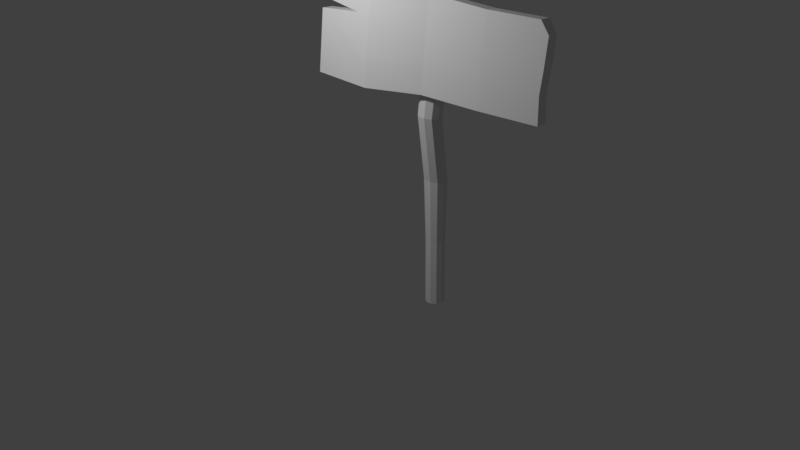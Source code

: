 # Source: Sign_V2.blend  (saved by Blender 2.79.0; exported with 4.5.12 LTS)
import bpy
from mathutils import Matrix  # noqa: F401  (used for matrix-valued properties, if any)

bpy.ops.wm.read_factory_settings(use_empty=True)
scene = bpy.context.scene
scene.name = 'Scene'

# ---- collections
col_collection_1 = bpy.data.collections.new('Collection 1'); scene.collection.children.link(col_collection_1)
col_collection_14 = bpy.data.collections.new('Collection 14'); scene.collection.children.link(col_collection_14)
col_collection_14.hide_render = True
col_collection_14.hide_viewport = True
col_collection_15 = bpy.data.collections.new('Collection 15'); scene.collection.children.link(col_collection_15)
col_collection_15.hide_render = True
col_collection_15.hide_viewport = True
col_collection_20 = bpy.data.collections.new('Collection 20'); scene.collection.children.link(col_collection_20)
col_collection_20.hide_render = True
col_collection_20.hide_viewport = True

# ---- materials (node trees are filled in below, after node groups)
mat_material_003 = bpy.data.materials.new('Material.003')
mat_material_003.alpha_threshold = 0.0
mat_material_003.use_transparent_shadow = False
mat_material_003.roughness = 0.5
mat_material_003.specular_intensity = 0.0

# ---- material node trees

# ---- world
world_world = bpy.data.worlds.new('World'); scene.world = world_world
world_world.color = (0.05088, 0.05088, 0.05088)
world_world.use_sun_shadow = False
world_world.sun_shadow_jitter_overblur = 0.0
world_world.cycles.sampling_method = 'MANUAL'

# ---- lights
light_point = bpy.data.lights.new('Point', 'POINT')
light_point.transmission_factor = 0.0
light_point.energy = 100.0
light_point.shadow_buffer_clip_start = 0.5
light_point.shadow_soft_size = 0.1
light_point.shadow_maximum_resolution = 0.006
light_point.use_absolute_resolution = True

# ---- meshes
me_cube_009 = bpy.data.meshes.new('Cube.009')
me_cube_009.from_pydata([(-1.005, -0.09673, 1.765), (-0.9979, -0.01995, 2.506), (-1.007, 0.008589, 1.752), (-0.9994, 0.08538, 2.493), (0.9944, -0.04911, 1.804), (0.9278, 0.02243, 2.528), (0.9929, 0.0534, 1.792), (0.9264, 0.1254, 2.516), (0.4931, 0.03436, 1.788), (-0.006862, 0.02764, 1.791), (-0.5064, -0.03077, 1.746), (-0.4989, 0.04602, 2.487), (0.0006478, 0.1044, 2.532), (0.5005, 0.1085, 2.508), (-0.5049, -0.1361, 1.759), (-0.005369, -0.07768, 1.804), (0.4946, -0.07096, 1.801), (0.502, 0.003186, 2.521), (0.002142, -0.0008957, 2.545), (-0.4974, -0.05931, 2.5), (-0.9989, -0.0492, 2.271), (-0.6204, -0.07317, 2.313), (-0.9986, -0.03814, 2.36), (-1.0, 0.06718, 2.347), (-0.6482, 0.03422, 2.3), (-1.0, 0.05612, 2.258), (0.9999, 0.1162, 2.42), (0.9914, 0.0885, 2.181), (0.9776, 0.06999, 2.005), (1.001, 0.01368, 2.433), (0.9938, -0.014, 2.194), (0.9816, -0.03251, 2.018), (0.5016, -0.008785, 2.425), (0.5, -0.03592, 2.189), (0.4981, -0.05379, 2.014), (0.001719, -0.01333, 2.445), (4.377e-05, -0.04147, 2.201), (-0.001831, -0.05998, 2.021), (-0.4978, -0.07174, 2.4), (-0.4982, -0.08192, 2.318), (-0.5014, -0.1184, 1.976), (-0.4993, 0.03359, 2.387), (-0.4997, 0.0234, 2.305), (-0.5029, -0.01307, 1.963), (0.0002248, 0.092, 2.432), (-0.00145, 0.06385, 2.188), (-0.003325, 0.04534, 2.008), (0.5001, 0.09654, 2.412), (0.4985, 0.06941, 2.176), (0.4966, 0.05154, 2.0), (-0.04287, 0.1591, -0.02176), (-0.1205, 0.3181, 2.626), (-0.0002987, 0.1822, -0.02097), (-0.05134, 0.3546, 2.62), (0.04771, 0.1759, -0.0189), (0.02633, 0.344, 2.623), (0.08281, 0.1426, -0.01635), (0.08281, 0.2904, 2.632), (0.0916, 0.095, -0.01428), (0.09652, 0.2142, 2.645), (0.07072, 0.05127, -0.01349), (0.06223, 0.1446, 2.656), (0.02815, 0.02814, -0.01428), (-0.006964, 0.1082, 2.662), (-0.01986, 0.03443, -0.01635), (-0.08464, 0.1188, 2.66), (-0.05496, 0.06774, -0.0189), (-0.1411, 0.1724, 2.65), (-0.06375, 0.1154, -0.02097), (-0.1548, 0.2485, 2.638), (-0.06328, 0.1784, 0.5108), (-0.09363, 0.2072, 1.049), (-0.09003, 0.1185, 1.578), (-0.1027, 0.2159, 2.103), (-0.04465, 0.2464, 2.098), (-0.03921, 0.1453, 1.574), (-0.04301, 0.2347, 1.049), (-0.02071, 0.2016, 0.5116), (0.02052, 0.2376, 2.1), (0.01784, 0.1375, 1.576), (0.0141, 0.2272, 1.049), (0.0273, 0.1953, 0.5137), (0.0679, 0.1926, 2.107), (0.05933, 0.09814, 1.582), (0.05588, 0.1876, 1.049), (0.0624, 0.162, 0.5162), (0.07941, 0.1287, 2.118), (0.0694, 0.04222, 1.592), (0.06637, 0.1309, 1.049), (0.07119, 0.1144, 0.5183), (0.05064, 0.07033, 2.128), (0.04421, -0.00889, 1.6), (0.04157, 0.07893, 1.049), (0.05031, 0.07064, 0.5191), (-0.007414, 0.03974, 2.133), (-0.006609, -0.03567, 1.605), (-0.00905, 0.05145, 1.049), (0.007736, 0.04751, 0.5183), (-0.07258, 0.04863, 2.131), (-0.06366, -0.02789, 1.603), (-0.06616, 0.05897, 1.049), (-0.04027, 0.0538, 0.5162), (-0.12, 0.0936, 2.123), (-0.1051, 0.01148, 1.596), (-0.1079, 0.09862, 1.049), (-0.07537, 0.08711, 0.5137), (-0.1315, 0.1575, 2.112), (-0.1152, 0.0674, 1.587), (-0.1184, 0.1553, 1.049), (-0.08416, 0.1347, 0.5116)], [], [(22, 1, 3, 23), (47, 13, 7, 26), (26, 7, 5, 29), (38, 19, 1, 22), (8, 6, 4, 16), (11, 3, 1, 19), (7, 13, 17, 5), (13, 12, 18, 17), (12, 11, 19, 18), (2, 10, 14, 0), (10, 9, 15, 14), (9, 8, 16, 15), (29, 5, 17, 32), (32, 17, 18, 35), (35, 18, 19, 38), (23, 3, 11, 41), (41, 11, 12, 44), (44, 12, 13, 47), (9, 46, 49, 8), (46, 45, 48, 49), (45, 44, 47, 48), (10, 43, 46, 9), (43, 42, 45, 46), (42, 41, 44, 45), (2, 25, 43, 10), (25, 24, 42, 43), (24, 23, 41, 42), (15, 37, 40, 14), (37, 36, 39, 40), (36, 35, 38, 39), (16, 34, 37, 15), (34, 33, 36, 37), (33, 32, 35, 36), (4, 31, 34, 16), (31, 30, 33, 34), (30, 29, 32, 33), (14, 40, 20, 0), (40, 39, 21, 20), (39, 38, 22, 21), (6, 28, 31, 4), (28, 27, 30, 31), (27, 26, 29, 30), (8, 49, 28, 6), (49, 48, 27, 28), (48, 47, 26, 27), (0, 20, 25, 2), (20, 21, 24, 25), (21, 22, 23, 24), (73, 51, 53, 74), (74, 53, 55, 78), (78, 55, 57, 82), (82, 57, 59, 86), (86, 59, 61, 90), (90, 61, 63, 94), (94, 63, 65, 98), (98, 65, 67, 102), (53, 51, 69, 67, 65, 63, 61, 59, 57, 55), (102, 67, 69, 106), (106, 69, 51, 73), (50, 52, 54, 56, 58, 60, 62, 64, 66, 68), (68, 109, 70, 50), (109, 108, 71, 70), (108, 107, 72, 71), (107, 106, 73, 72), (66, 105, 109, 68), (105, 104, 108, 109), (104, 103, 107, 108), (103, 102, 106, 107), (64, 101, 105, 66), (101, 100, 104, 105), (100, 99, 103, 104), (99, 98, 102, 103), (62, 97, 101, 64), (97, 96, 100, 101), (96, 95, 99, 100), (95, 94, 98, 99), (60, 93, 97, 62), (93, 92, 96, 97), (92, 91, 95, 96), (91, 90, 94, 95), (58, 89, 93, 60), (89, 88, 92, 93), (88, 87, 91, 92), (87, 86, 90, 91), (56, 85, 89, 58), (85, 84, 88, 89), (84, 83, 87, 88), (83, 82, 86, 87), (54, 81, 85, 56), (81, 80, 84, 85), (80, 79, 83, 84), (79, 78, 82, 83), (52, 77, 81, 54), (77, 76, 80, 81), (76, 75, 79, 80), (75, 74, 78, 79), (50, 70, 77, 52), (70, 71, 76, 77), (71, 72, 75, 76), (72, 73, 74, 75)])
_uv = me_cube_009.uv_layers.new(name='UVMap')
_uv.uv.foreach_set('vector', [0.9375, 0.4626, 0.9133, 0.4626, 0.9133, 0.4452, 0.9375, 0.4452, 0.3745, 0.1504, 0.3744, 0.1346, 0.4442, 0.1323, 0.4564, 0.1479, 0.5773, 0.4434, 0.5972, 0.4437, 0.5972, 0.4607, 0.5773, 0.4604, 0.2103, 0.1055, 0.2102, 0.122, 0.128, 0.1229, 0.1281, 0.09877, 0.3917, 0.4432, 0.4737, 0.441, 0.4737, 0.458, 0.3918, 0.4606, 0.8314, 0.4527, 0.9133, 0.4452, 0.9133, 0.4626, 0.8314, 0.4701, 0.5972, 0.4437, 0.667, 0.4453, 0.667, 0.4627, 0.5972, 0.4607, 0.667, 0.4453, 0.749, 0.4453, 0.749, 0.4627, 0.667, 0.4627, 0.749, 0.4453, 0.8314, 0.4527, 0.8314, 0.4701, 0.749, 0.4627, 0.1455, 0.444, 0.2274, 0.4512, 0.2275, 0.4686, 0.1455, 0.4614, 0.2274, 0.4512, 0.3098, 0.4435, 0.3099, 0.4609, 0.2275, 0.4686, 0.3098, 0.4435, 0.3917, 0.4432, 0.3918, 0.4606, 0.3099, 0.4609, 0.4565, 0.115, 0.4442, 0.1306, 0.3744, 0.1283, 0.3745, 0.1124, 0.3745, 0.1124, 0.3744, 0.1283, 0.2924, 0.1313, 0.2925, 0.1148, 0.2925, 0.1148, 0.2924, 0.1313, 0.2102, 0.122, 0.2103, 0.1055, 0.1281, 0.1639, 0.128, 0.1398, 0.2102, 0.1407, 0.2103, 0.1572, 0.2103, 0.1572, 0.2102, 0.1407, 0.2924, 0.1315, 0.2925, 0.148, 0.2925, 0.148, 0.2924, 0.1315, 0.3744, 0.1346, 0.3745, 0.1504, 0.2925, 0.2536, 0.2926, 0.218, 0.3746, 0.2182, 0.3744, 0.2531, 0.2926, 0.218, 0.2926, 0.1883, 0.3746, 0.1894, 0.3746, 0.2182, 0.2926, 0.1883, 0.2925, 0.148, 0.3745, 0.1504, 0.3746, 0.1894, 0.2102, 0.2627, 0.2104, 0.2271, 0.2926, 0.218, 0.2925, 0.2536, 0.2104, 0.2271, 0.2104, 0.1707, 0.2926, 0.1883, 0.2926, 0.218, 0.2104, 0.1707, 0.2103, 0.1572, 0.2925, 0.148, 0.2926, 0.1883, 0.128, 0.262, 0.1282, 0.1787, 0.2104, 0.2271, 0.2102, 0.2627, 0.1282, 0.1787, 0.186, 0.1716, 0.2104, 0.1707, 0.2104, 0.2271, 0.186, 0.1716, 0.1281, 0.1639, 0.2103, 0.1572, 0.2104, 0.1707, 0.2925, 0.009212, 0.2927, 0.04483, 0.2105, 0.03566, 0.2103, 8.884e-05, 0.2927, 0.04483, 0.2927, 0.07452, 0.2104, 0.09205, 0.2105, 0.03566, 0.2927, 0.07452, 0.2925, 0.1148, 0.2103, 0.1055, 0.2104, 0.09205, 0.3745, 0.009774, 0.3747, 0.04467, 0.2927, 0.04483, 0.2925, 0.009212, 0.3747, 0.04467, 0.3747, 0.0735, 0.2927, 0.07452, 0.2927, 0.04483, 0.3747, 0.0735, 0.3745, 0.1124, 0.2925, 0.1148, 0.2927, 0.07452, 0.4565, 0.01151, 0.4539, 0.04654, 0.3747, 0.04467, 0.3745, 0.009774, 0.4539, 0.04654, 0.4556, 0.07566, 0.3747, 0.0735, 0.3747, 0.04467, 0.4556, 0.07566, 0.4565, 0.115, 0.3745, 0.1124, 0.3747, 0.0735, 0.2103, 8.884e-05, 0.2105, 0.03566, 0.1282, 0.08397, 0.1281, 0.0007091, 0.2105, 0.03566, 0.2104, 0.09205, 0.1903, 0.0911, 0.1282, 0.08397, 0.2104, 0.09205, 0.2103, 0.1055, 0.1281, 0.09877, 0.1903, 0.0911, 0.4737, 0.441, 0.5088, 0.4425, 0.5088, 0.4594, 0.4737, 0.458, 0.5088, 0.4425, 0.538, 0.4431, 0.538, 0.46, 0.5088, 0.4594, 0.538, 0.4431, 0.5773, 0.4434, 0.5773, 0.4604, 0.538, 0.46, 0.3744, 0.2531, 0.3746, 0.2182, 0.4535, 0.2164, 0.4564, 0.2514, 0.3746, 0.2182, 0.3746, 0.1894, 0.4554, 0.1873, 0.4535, 0.2164, 0.3746, 0.1894, 0.3745, 0.1504, 0.4564, 0.1479, 0.4554, 0.1873, 0.1455, 0.4614, 0.06234, 0.4642, 0.06228, 0.4468, 0.1455, 0.444, 0.06234, 0.4642, 8.884e-05, 0.4701, 0.004296, 0.4523, 0.06228, 0.4468, 0.9999, 0.4682, 0.9375, 0.4626, 0.9375, 0.4452, 0.9956, 0.4504, 0.02117, 0.3515, 0.01282, 0.4383, 8.884e-05, 0.4369, 0.01047, 0.3504, 0.1179, 0.3508, 0.1278, 0.4373, 0.1151, 0.4386, 0.1074, 0.3518, 0.1074, 0.3518, 0.1151, 0.4386, 0.1023, 0.4396, 0.09671, 0.3526, 0.09671, 0.3526, 0.1023, 0.4396, 0.08955, 0.4403, 0.08593, 0.3531, 0.08593, 0.3531, 0.08955, 0.4403, 0.07675, 0.4408, 0.07506, 0.3534, 0.07506, 0.3534, 0.07675, 0.4408, 0.06394, 0.4409, 0.06416, 0.3535, 0.06416, 0.3535, 0.06394, 0.4409, 0.05113, 0.4407, 0.05327, 0.3534, 0.05327, 0.3534, 0.05113, 0.4407, 0.03833, 0.4402, 0.04246, 0.353, 0.1355, 0.3005, 0.128, 0.2901, 0.128, 0.2772, 0.1355, 0.2668, 0.1477, 0.2628, 0.1599, 0.2668, 0.1675, 0.2772, 0.1675, 0.2901, 0.1599, 0.3005, 0.1477, 0.3044, 0.04246, 0.353, 0.03833, 0.4402, 0.02556, 0.4394, 0.03176, 0.3523, 0.03176, 0.3523, 0.02556, 0.4394, 0.01282, 0.4383, 0.02117, 0.3515, 0.1723, 0.2653, 0.1799, 0.2628, 0.1875, 0.2653, 0.1921, 0.2717, 0.1921, 0.2797, 0.1875, 0.2861, 0.1799, 0.2885, 0.1723, 0.2861, 0.1677, 0.2797, 0.1677, 0.2717, 0.0408, 0.0001794, 0.04041, 0.08829, 0.03234, 0.08801, 0.03285, 0.0001374, 0.04041, 0.08829, 0.03549, 0.1773, 0.02617, 0.1766, 0.03234, 0.08801, 0.03549, 0.1773, 0.0378, 0.2665, 0.02859, 0.2648, 0.02617, 0.1766, 0.0378, 0.2665, 0.03176, 0.3523, 0.02117, 0.3515, 0.02859, 0.2648, 0.04875, 0.0002112, 0.04847, 0.0885, 0.04041, 0.08829, 0.0408, 0.0001794, 0.04847, 0.0885, 0.04498, 0.178, 0.03549, 0.1773, 0.04041, 0.08829, 0.04498, 0.178, 0.04674, 0.2682, 0.0378, 0.2665, 0.03549, 0.1773, 0.04674, 0.2682, 0.04246, 0.353, 0.03176, 0.3523, 0.0378, 0.2665, 0.0567, 0.0002304, 0.05653, 0.08864, 0.04847, 0.0885, 0.04875, 0.0002112, 0.05653, 0.08864, 0.05469, 0.1784, 0.04498, 0.178, 0.04847, 0.0885, 0.05469, 0.1784, 0.05556, 0.2693, 0.04674, 0.2682, 0.04498, 0.178, 0.05556, 0.2693, 0.05327, 0.3534, 0.04246, 0.353, 0.04674, 0.2682, 0.06465, 0.0002356, 0.0646, 0.08869, 0.05653, 0.08864, 0.0567, 0.0002304, 0.0646, 0.08869, 0.06455, 0.1784, 0.05469, 0.1784, 0.05653, 0.08864, 0.06455, 0.1784, 0.06434, 0.2696, 0.05556, 0.2693, 0.05469, 0.1784, 0.06434, 0.2696, 0.06416, 0.3535, 0.05327, 0.3534, 0.05556, 0.2693, 0.0726, 0.0002267, 0.07267, 0.08867, 0.0646, 0.08869, 0.06465, 0.0002356, 0.07267, 0.08867, 0.07437, 0.1779, 0.06455, 0.1784, 0.0646, 0.08869, 0.07437, 0.1779, 0.07312, 0.2689, 0.06434, 0.2696, 0.06455, 0.1784, 0.07312, 0.2689, 0.07506, 0.3534, 0.06416, 0.3535, 0.06434, 0.2696, 0.08055, 0.0002047, 0.08073, 0.08856, 0.07267, 0.08867, 0.0726, 0.0002267, 0.08073, 0.08856, 0.08405, 0.1773, 0.07437, 0.1779, 0.07267, 0.08867, 0.08405, 0.1773, 0.08192, 0.2675, 0.07312, 0.2689, 0.07437, 0.1779, 0.08192, 0.2675, 0.08593, 0.3531, 0.07506, 0.3534, 0.07312, 0.2689, 0.0885, 0.0001717, 0.08879, 0.08838, 0.08073, 0.08856, 0.08055, 0.0002047, 0.08879, 0.08838, 0.09352, 0.1766, 0.08405, 0.1773, 0.08073, 0.08856, 0.09352, 0.1766, 0.09092, 0.2658, 0.08192, 0.2675, 0.08405, 0.1773, 0.09092, 0.2658, 0.09671, 0.3526, 0.08593, 0.3531, 0.08192, 0.2675, 0.09645, 0.0001314, 0.09684, 0.08812, 0.08879, 0.08838, 0.0885, 0.0001717, 0.09684, 0.08812, 0.1029, 0.1761, 0.09352, 0.1766, 0.08879, 0.08838, 0.1029, 0.1761, 0.1003, 0.2644, 0.09092, 0.2658, 0.09352, 0.1766, 0.1003, 0.2644, 0.1074, 0.3518, 0.09671, 0.3526, 0.09092, 0.2658, 0.1044, 8.884e-05, 0.1049, 0.08779, 0.09684, 0.08812, 0.09645, 0.0001314, 0.1049, 0.08779, 0.1123, 0.1759, 0.1029, 0.1761, 0.09684, 0.08812, 0.1123, 0.1759, 0.1098, 0.2639, 0.1003, 0.2644, 0.1029, 0.1761, 0.1098, 0.2639, 0.1179, 0.3508, 0.1074, 0.3518, 0.1003, 0.2644, 0.03285, 0.0001374, 0.03234, 0.08801, 0.02434, 0.08768, 0.02491, 8.884e-05, 0.03234, 0.08801, 0.02617, 0.1766, 0.01673, 0.1759, 0.02434, 0.08768, 0.02617, 0.1766, 0.02859, 0.2648, 0.01912, 0.2638, 0.01673, 0.1759, 0.02859, 0.2648, 0.02117, 0.3515, 0.01047, 0.3504, 0.01912, 0.2638])
me_cube_009.materials.append(mat_material_003)
me_cube_009.use_remesh_preserve_volume = False
me_cube_009.use_remesh_preserve_attributes = False
me_cube_009.use_mirror_vertex_groups = False
me_cube_009.update()
me_cube_007 = bpy.data.meshes.new('Cube.007')
me_cube_007.from_pydata([(-1.0, -1.0, -0.9001), (-1.0, -1.0, 0.6551), (-1.0, 1.0, -0.9001), (-1.0, 1.0, 0.6551), (1.0, -0.7307, -0.7568), (1.0, -0.7307, 0.7568), (1.0, 1.216, -0.7568), (1.0, 1.216, 0.7568), (0.5, 1.0, -0.7776), (0.0, 1.0, -0.7776), (-0.5, 0.145, -0.9232), (-0.5, 0.145, 0.632), (0.0, 1.0, 0.7776), (0.5, 1.0, 0.7199), (-0.5, -1.855, -0.9232), (0.0, -1.0, -0.7776), (0.5, -1.0, -0.7776), (0.5, -1.0, 0.7199), (0.0, -1.0, 0.7776), (-0.5, -1.855, 0.632)], [], [(0, 1, 3, 2), (8, 13, 7, 6), (6, 7, 5, 4), (14, 19, 1, 0), (8, 6, 4, 16), (11, 3, 1, 19), (7, 13, 17, 5), (13, 12, 18, 17), (12, 11, 19, 18), (2, 10, 14, 0), (10, 9, 15, 14), (9, 8, 16, 15), (4, 5, 17, 16), (16, 17, 18, 15), (15, 18, 19, 14), (2, 3, 11, 10), (10, 11, 12, 9), (9, 12, 13, 8)])
me_cube_007.use_remesh_preserve_volume = False
me_cube_007.use_remesh_preserve_attributes = False
me_cube_007.use_mirror_vertex_groups = False
me_cube_007.update()
me_cylinder_006 = bpy.data.meshes.new('Cylinder.006')
me_cylinder_006.from_pydata([(4.32e-10, 0.05911, -1.004), (0.06188, 0.2249, 1.644), (0.04609, 0.04415, -1.003), (0.136, 0.1998, 1.638), (0.07457, 0.005001, -1.001), (0.1818, 0.1362, 1.641), (0.07457, -0.04339, -0.9984), (0.1818, 0.05832, 1.65), (0.04609, -0.08254, -0.9963), (0.136, -0.004036, 1.663), (-6.423e-09, -0.0975, -0.9955), (0.06188, -0.02707, 1.674), (-0.04609, -0.08254, -0.9963), (-0.0122, -0.001976, 1.68), (-0.07457, -0.04339, -0.9984), (-0.05798, 0.06166, 1.678), (-0.07457, 0.005001, -1.001), (-0.05798, 0.1395, 1.668), (-0.04609, 0.04415, -1.003), (-0.0122, 0.2019, 1.656), (4.32e-10, 0.08724, -0.4712), (1.621e-10, 0.1291, 0.06661), (-0.06188, 0.06539, 0.5962), (-1.984e-09, 0.1416, 1.121), (0.06215, 0.1205, 1.116), (-0.007473, 0.04696, 0.592), (0.05478, 0.1113, 0.06661), (0.04609, 0.07229, -0.4704), (0.1006, 0.06715, 1.118), (0.02615, 0.0002219, 0.5936), (0.08864, 0.06469, 0.06661), (0.07457, 0.03314, -0.4683), (0.1006, 0.001826, 1.125), (0.02615, -0.05697, 0.6005), (0.08864, 0.007087, 0.06661), (0.07457, -0.01525, -0.4658), (0.06215, -0.05049, 1.136), (-0.007473, -0.1028, 0.6099), (0.05478, -0.03951, 0.06661), (0.04609, -0.0544, -0.4637), (-7.908e-09, -0.06981, 1.146), (-0.06188, -0.1197, 0.6184), (-7.986e-09, -0.05731, 0.06661), (-6.423e-09, -0.06936, -0.4629), (-0.06215, -0.04876, 1.151), (-0.1163, -0.1013, 0.6226), (-0.05478, -0.03951, 0.06661), (-0.04609, -0.0544, -0.4637), (-0.1006, 0.004622, 1.149), (-0.1499, -0.05452, 0.6209), (-0.08864, 0.007087, 0.06661), (-0.07457, -0.01525, -0.4658), (-0.1006, 0.06995, 1.141), (-0.1499, 0.00267, 0.6141), (-0.08864, 0.06469, 0.06661), (-0.07457, 0.03314, -0.4683), (-0.06215, 0.1223, 1.13), (-0.1163, 0.04847, 0.6046), (-0.05478, 0.1113, 0.06661), (-0.04609, 0.07229, -0.4704)], [], [(23, 1, 3, 24), (24, 3, 5, 28), (28, 5, 7, 32), (32, 7, 9, 36), (36, 9, 11, 40), (40, 11, 13, 44), (44, 13, 15, 48), (48, 15, 17, 52), (3, 1, 19, 17, 15, 13, 11, 9, 7, 5), (52, 17, 19, 56), (56, 19, 1, 23), (0, 2, 4, 6, 8, 10, 12, 14, 16, 18), (18, 59, 20, 0), (59, 58, 21, 20), (58, 57, 22, 21), (57, 56, 23, 22), (16, 55, 59, 18), (55, 54, 58, 59), (54, 53, 57, 58), (53, 52, 56, 57), (14, 51, 55, 16), (51, 50, 54, 55), (50, 49, 53, 54), (49, 48, 52, 53), (12, 47, 51, 14), (47, 46, 50, 51), (46, 45, 49, 50), (45, 44, 48, 49), (10, 43, 47, 12), (43, 42, 46, 47), (42, 41, 45, 46), (41, 40, 44, 45), (8, 39, 43, 10), (39, 38, 42, 43), (38, 37, 41, 42), (37, 36, 40, 41), (6, 35, 39, 8), (35, 34, 38, 39), (34, 33, 37, 38), (33, 32, 36, 37), (4, 31, 35, 6), (31, 30, 34, 35), (30, 29, 33, 34), (29, 28, 32, 33), (2, 27, 31, 4), (27, 26, 30, 31), (26, 25, 29, 30), (25, 24, 28, 29), (0, 20, 27, 2), (20, 21, 26, 27), (21, 22, 25, 26), (22, 23, 24, 25)])
me_cylinder_006.use_remesh_preserve_volume = False
me_cylinder_006.use_remesh_preserve_attributes = False
me_cylinder_006.use_mirror_vertex_groups = False
me_cylinder_006.update()
me_cube_005 = bpy.data.meshes.new('Cube.005')
me_cube_005.from_pydata([(-1.0, -1.0, -0.9001), (-1.0, -1.0, 0.6551), (-1.0, 1.0, -0.9001), (-1.0, 1.0, 0.6551), (1.0, -0.7307, -0.7568), (1.0, -0.7307, 0.7568), (1.0, 1.216, -0.7568), (1.0, 1.216, 0.7568), (0.5, 1.0, -0.7776), (0.0, 1.0, -0.7776), (-0.5, 0.145, -0.9232), (-0.5, 0.145, 0.632), (0.0, 1.0, 0.7776), (0.5, 1.0, 0.7199), (-0.5, -1.855, -0.9232), (0.0, -1.0, -0.7776), (0.5, -1.0, -0.7776), (0.5, -1.0, 0.7199), (0.0, -1.0, 0.7776), (-0.5, -1.855, 0.632)], [], [(0, 1, 3, 2), (8, 13, 7, 6), (6, 7, 5, 4), (14, 19, 1, 0), (8, 6, 4, 16), (11, 3, 1, 19), (7, 13, 17, 5), (13, 12, 18, 17), (12, 11, 19, 18), (2, 10, 14, 0), (10, 9, 15, 14), (9, 8, 16, 15), (4, 5, 17, 16), (16, 17, 18, 15), (15, 18, 19, 14), (2, 3, 11, 10), (10, 11, 12, 9), (9, 12, 13, 8)])
me_cube_005.use_remesh_preserve_volume = False
me_cube_005.use_remesh_preserve_attributes = False
me_cube_005.use_mirror_vertex_groups = False
me_cube_005.update()
me_cylinder_004 = bpy.data.meshes.new('Cylinder.004')
me_cylinder_004.from_pydata([(4.32e-10, 0.05911, -1.004), (0.06188, 0.2249, 1.644), (0.04609, 0.04415, -1.003), (0.136, 0.1998, 1.638), (0.07457, 0.005001, -1.001), (0.1818, 0.1362, 1.641), (0.07457, -0.04339, -0.9984), (0.1818, 0.05832, 1.65), (0.04609, -0.08254, -0.9963), (0.136, -0.004036, 1.663), (-6.423e-09, -0.0975, -0.9955), (0.06188, -0.02707, 1.674), (-0.04609, -0.08254, -0.9963), (-0.0122, -0.001976, 1.68), (-0.07457, -0.04339, -0.9984), (-0.05798, 0.06166, 1.678), (-0.07457, 0.005001, -1.001), (-0.05798, 0.1395, 1.668), (-0.04609, 0.04415, -1.003), (-0.0122, 0.2019, 1.656), (4.32e-10, 0.08724, -0.4712), (1.621e-10, 0.1291, 0.06661), (-0.06188, 0.06539, 0.5962), (-1.984e-09, 0.1416, 1.121), (0.06215, 0.1205, 1.116), (-0.007473, 0.04696, 0.592), (0.05478, 0.1113, 0.06661), (0.04609, 0.07229, -0.4704), (0.1006, 0.06715, 1.118), (0.02615, 0.0002219, 0.5936), (0.08864, 0.06469, 0.06661), (0.07457, 0.03314, -0.4683), (0.1006, 0.001826, 1.125), (0.02615, -0.05697, 0.6005), (0.08864, 0.007087, 0.06661), (0.07457, -0.01525, -0.4658), (0.06215, -0.05049, 1.136), (-0.007473, -0.1028, 0.6099), (0.05478, -0.03951, 0.06661), (0.04609, -0.0544, -0.4637), (-7.908e-09, -0.06981, 1.146), (-0.06188, -0.1197, 0.6184), (-7.986e-09, -0.05731, 0.06661), (-6.423e-09, -0.06936, -0.4629), (-0.06215, -0.04876, 1.151), (-0.1163, -0.1013, 0.6226), (-0.05478, -0.03951, 0.06661), (-0.04609, -0.0544, -0.4637), (-0.1006, 0.004622, 1.149), (-0.1499, -0.05452, 0.6209), (-0.08864, 0.007087, 0.06661), (-0.07457, -0.01525, -0.4658), (-0.1006, 0.06995, 1.141), (-0.1499, 0.00267, 0.6141), (-0.08864, 0.06469, 0.06661), (-0.07457, 0.03314, -0.4683), (-0.06215, 0.1223, 1.13), (-0.1163, 0.04847, 0.6046), (-0.05478, 0.1113, 0.06661), (-0.04609, 0.07229, -0.4704)], [], [(23, 1, 3, 24), (24, 3, 5, 28), (28, 5, 7, 32), (32, 7, 9, 36), (36, 9, 11, 40), (40, 11, 13, 44), (44, 13, 15, 48), (48, 15, 17, 52), (3, 1, 19, 17, 15, 13, 11, 9, 7, 5), (52, 17, 19, 56), (56, 19, 1, 23), (0, 2, 4, 6, 8, 10, 12, 14, 16, 18), (18, 59, 20, 0), (59, 58, 21, 20), (58, 57, 22, 21), (57, 56, 23, 22), (16, 55, 59, 18), (55, 54, 58, 59), (54, 53, 57, 58), (53, 52, 56, 57), (14, 51, 55, 16), (51, 50, 54, 55), (50, 49, 53, 54), (49, 48, 52, 53), (12, 47, 51, 14), (47, 46, 50, 51), (46, 45, 49, 50), (45, 44, 48, 49), (10, 43, 47, 12), (43, 42, 46, 47), (42, 41, 45, 46), (41, 40, 44, 45), (8, 39, 43, 10), (39, 38, 42, 43), (38, 37, 41, 42), (37, 36, 40, 41), (6, 35, 39, 8), (35, 34, 38, 39), (34, 33, 37, 38), (33, 32, 36, 37), (4, 31, 35, 6), (31, 30, 34, 35), (30, 29, 33, 34), (29, 28, 32, 33), (2, 27, 31, 4), (27, 26, 30, 31), (26, 25, 29, 30), (25, 24, 28, 29), (0, 20, 27, 2), (20, 21, 26, 27), (21, 22, 25, 26), (22, 23, 24, 25)])
me_cylinder_004.use_remesh_preserve_volume = False
me_cylinder_004.use_remesh_preserve_attributes = False
me_cylinder_004.use_mirror_vertex_groups = False
me_cylinder_004.update()
me_cube_008 = bpy.data.meshes.new('Cube.008')
me_cube_008.from_pydata([(-1.0, -1.0, -0.9001), (-1.0, -1.0, 0.6551), (-1.0, 1.0, -0.9001), (-1.0, 1.0, 0.6551), (1.0, -0.7307, -0.7568), (0.926, -0.7706, 0.7513), (1.0, 1.216, -0.7568), (0.926, 1.184, 0.7513), (0.5, 1.0, -0.7776), (0.0, 1.0, -0.7776), (-0.5, 0.145, -0.9232), (-0.5, 0.145, 0.632), (0.0, 1.0, 0.7776), (0.5, 1.0, 0.7199), (-0.5, -1.855, -0.9232), (0.0, -1.0, -0.7776), (0.5, -1.0, -0.7776), (0.5, -1.0, 0.7199), (0.0, -1.0, 0.7776), (-0.5, -1.855, 0.632), (-1.0, -1.0, 0.01561), (-0.6221, -1.646, 0.1244), (-1.0, -1.0, 0.2574), (-1.0, 1.0, 0.2574), (-0.6484, 0.3987, 0.1256), (-1.0, 1.0, 0.01561), (1.0, 1.216, 0.4923), (1.0, 1.216, 0.08878), (0.9685, 1.202, -0.2499), (1.0, -0.7307, 0.4923), (1.0, -0.7307, 0.08878), (0.9728, -0.7454, -0.2497), (0.5, -1.0, 0.4582), (0.5, -1.0, 0.05897), (0.5, -1.0, -0.2745), (0.0, -1.0, 0.5059), (0.0, -1.0, 0.09122), (0.0, -1.0, -0.2551), (-0.5, -1.855, 0.3603), (-0.5, -1.855, 0.1188), (-0.5, -1.855, -0.4007), (-0.5, 0.145, 0.3603), (-0.5, 0.145, 0.1188), (-0.5, 0.145, -0.4007), (0.0, 1.0, 0.5059), (0.0, 1.0, 0.09122), (0.0, 1.0, -0.2551), (0.5, 1.0, 0.4582), (0.5, 1.0, 0.05897), (0.5, 1.0, -0.2745)], [], [(22, 1, 3, 23), (47, 13, 7, 26), (26, 7, 5, 29), (38, 19, 1, 22), (8, 6, 4, 16), (11, 3, 1, 19), (7, 13, 17, 5), (13, 12, 18, 17), (12, 11, 19, 18), (2, 10, 14, 0), (10, 9, 15, 14), (9, 8, 16, 15), (29, 5, 17, 32), (32, 17, 18, 35), (35, 18, 19, 38), (23, 3, 11, 41), (41, 11, 12, 44), (44, 12, 13, 47), (9, 46, 49, 8), (46, 45, 48, 49), (45, 44, 47, 48), (10, 43, 46, 9), (43, 42, 45, 46), (42, 41, 44, 45), (2, 25, 43, 10), (25, 24, 42, 43), (24, 23, 41, 42), (15, 37, 40, 14), (37, 36, 39, 40), (36, 35, 38, 39), (16, 34, 37, 15), (34, 33, 36, 37), (33, 32, 35, 36), (4, 31, 34, 16), (31, 30, 33, 34), (30, 29, 32, 33), (14, 40, 20, 0), (40, 39, 21, 20), (39, 38, 22, 21), (6, 28, 31, 4), (28, 27, 30, 31), (27, 26, 29, 30), (8, 49, 28, 6), (49, 48, 27, 28), (48, 47, 26, 27), (0, 20, 25, 2), (20, 21, 24, 25), (21, 22, 23, 24)])
me_cube_008.use_remesh_preserve_volume = False
me_cube_008.use_remesh_preserve_attributes = False
me_cube_008.use_mirror_vertex_groups = False
me_cube_008.update()
me_cylinder_007 = bpy.data.meshes.new('Cylinder.007')
me_cylinder_007.from_pydata([(4.32e-10, 0.05911, -1.004), (0.06188, 0.2249, 1.644), (0.04609, 0.04415, -1.003), (0.136, 0.1998, 1.638), (0.07457, 0.005001, -1.001), (0.1818, 0.1362, 1.641), (0.07457, -0.04339, -0.9984), (0.1818, 0.05832, 1.65), (0.04609, -0.08254, -0.9963), (0.136, -0.004036, 1.663), (-6.423e-09, -0.0975, -0.9955), (0.06188, -0.02707, 1.674), (-0.04609, -0.08254, -0.9963), (-0.0122, -0.001976, 1.68), (-0.07457, -0.04339, -0.9984), (-0.05798, 0.06166, 1.678), (-0.07457, 0.005001, -1.001), (-0.05798, 0.1395, 1.668), (-0.04609, 0.04415, -1.003), (-0.0122, 0.2019, 1.656), (4.32e-10, 0.08724, -0.4712), (1.621e-10, 0.1291, 0.06661), (-0.06188, 0.06539, 0.5962), (-1.984e-09, 0.1416, 1.121), (0.06215, 0.1205, 1.116), (-0.007473, 0.04696, 0.592), (0.05478, 0.1113, 0.06661), (0.04609, 0.07229, -0.4704), (0.1006, 0.06715, 1.118), (0.02615, 0.0002219, 0.5936), (0.08864, 0.06469, 0.06661), (0.07457, 0.03314, -0.4683), (0.1006, 0.001826, 1.125), (0.02615, -0.05697, 0.6005), (0.08864, 0.007087, 0.06661), (0.07457, -0.01525, -0.4658), (0.06215, -0.05049, 1.136), (-0.007473, -0.1028, 0.6099), (0.05478, -0.03951, 0.06661), (0.04609, -0.0544, -0.4637), (-7.908e-09, -0.06981, 1.146), (-0.06188, -0.1197, 0.6184), (-7.986e-09, -0.05731, 0.06661), (-6.423e-09, -0.06936, -0.4629), (-0.06215, -0.04876, 1.151), (-0.1163, -0.1013, 0.6226), (-0.05478, -0.03951, 0.06661), (-0.04609, -0.0544, -0.4637), (-0.1006, 0.004622, 1.149), (-0.1499, -0.05452, 0.6209), (-0.08864, 0.007087, 0.06661), (-0.07457, -0.01525, -0.4658), (-0.1006, 0.06995, 1.141), (-0.1499, 0.00267, 0.6141), (-0.08864, 0.06469, 0.06661), (-0.07457, 0.03314, -0.4683), (-0.06215, 0.1223, 1.13), (-0.1163, 0.04847, 0.6046), (-0.05478, 0.1113, 0.06661), (-0.04609, 0.07229, -0.4704)], [], [(23, 1, 3, 24), (24, 3, 5, 28), (28, 5, 7, 32), (32, 7, 9, 36), (36, 9, 11, 40), (40, 11, 13, 44), (44, 13, 15, 48), (48, 15, 17, 52), (3, 1, 19, 17, 15, 13, 11, 9, 7, 5), (52, 17, 19, 56), (56, 19, 1, 23), (0, 2, 4, 6, 8, 10, 12, 14, 16, 18), (18, 59, 20, 0), (59, 58, 21, 20), (58, 57, 22, 21), (57, 56, 23, 22), (16, 55, 59, 18), (55, 54, 58, 59), (54, 53, 57, 58), (53, 52, 56, 57), (14, 51, 55, 16), (51, 50, 54, 55), (50, 49, 53, 54), (49, 48, 52, 53), (12, 47, 51, 14), (47, 46, 50, 51), (46, 45, 49, 50), (45, 44, 48, 49), (10, 43, 47, 12), (43, 42, 46, 47), (42, 41, 45, 46), (41, 40, 44, 45), (8, 39, 43, 10), (39, 38, 42, 43), (38, 37, 41, 42), (37, 36, 40, 41), (6, 35, 39, 8), (35, 34, 38, 39), (34, 33, 37, 38), (33, 32, 36, 37), (4, 31, 35, 6), (31, 30, 34, 35), (30, 29, 33, 34), (29, 28, 32, 33), (2, 27, 31, 4), (27, 26, 30, 31), (26, 25, 29, 30), (25, 24, 28, 29), (0, 20, 27, 2), (20, 21, 26, 27), (21, 22, 25, 26), (22, 23, 24, 25)])
me_cylinder_007.use_remesh_preserve_volume = False
me_cylinder_007.use_remesh_preserve_attributes = False
me_cylinder_007.use_mirror_vertex_groups = False
me_cylinder_007.update()

# ---- objects
ob_point = bpy.data.objects.new('Point', light_point)
ob_cube_002 = bpy.data.objects.new('Cube.002', me_cube_009)
ob_cube_004 = bpy.data.objects.new('Cube.004', me_cube_007)
ob_cylinder_004 = bpy.data.objects.new('Cylinder.004', me_cylinder_006)
ob_cube_003 = bpy.data.objects.new('Cube.003', me_cube_005)
ob_cylinder_003 = bpy.data.objects.new('Cylinder.003', me_cylinder_004)
ob_cube_000 = bpy.data.objects.new('Cube.000', me_cube_008)
ob_cylinder_000 = bpy.data.objects.new('Cylinder.000', me_cylinder_007)

# ---- transforms, parenting, visibility, modifiers, constraints
ob_point.location = (-0.8021, -1.744, 3.332)
ob_point.lineart.crease_threshold = 0.0
ob_cube_002.location = (0.0, 0.0, 0.0)
ob_cube_002.lineart.crease_threshold = 0.0
ob_cube_004.location = (0.0, -0.6275, 2.17)
ob_cube_004.scale = (1.0, 0.05307, 0.3703)
ob_cube_004.lineart.crease_threshold = 0.0
ob_cylinder_004.location = (0.0, 0.0, 0.9887)
ob_cylinder_004.rotation_euler = (0.0, -0.0, 0.8115)
ob_cylinder_004.lineart.crease_threshold = 0.0
ob_cube_003.location = (0.0, -0.6275, 2.17)
ob_cube_003.scale = (1.0, 0.05307, 0.3703)
ob_cube_003.lineart.crease_threshold = 0.0
ob_cylinder_003.location = (0.0, 0.0, 0.9887)
ob_cylinder_003.rotation_euler = (0.0, -0.0, 0.8115)
ob_cylinder_003.lineart.crease_threshold = 0.0
ob_cube_000.location = (0.0, -0.6275, 2.17)
ob_cube_000.scale = (1.0, 0.05307, 0.3703)
ob_cube_000.lineart.crease_threshold = 0.0
ob_cylinder_000.location = (0.0, 0.0, 0.9887)
ob_cylinder_000.rotation_euler = (0.0, -0.0, 0.8115)
ob_cylinder_000.lineart.crease_threshold = 0.0

# ---- collection membership
col_collection_1.objects.link(ob_point)
col_collection_1.objects.link(ob_cube_002)
col_collection_14.objects.link(ob_cube_004)
col_collection_14.objects.link(ob_cylinder_004)
col_collection_15.objects.link(ob_cube_003)
col_collection_15.objects.link(ob_cylinder_003)
col_collection_20.objects.link(ob_cube_000)
col_collection_20.objects.link(ob_cylinder_000)

# ---- scene / render settings (as saved in the file)
scene.frame_start = 1; scene.frame_end = 250; scene.frame_set(1)
scene.render.engine = 'BLENDER_EEVEE_NEXT'
scene.render.resolution_percentage = 50
scene.render.dither_intensity = 0.0
scene.cycles.use_denoising = False
scene.cycles.samples = 128
scene.cycles.sampling_pattern = 'TABULATED_SOBOL'
scene.cycles.use_adaptive_sampling = False
scene.cycles.use_light_tree = False
scene.cycles.blur_glossy = 0.0
scene.cycles.sample_clamp_indirect = 0.0
scene.view_settings.view_transform = 'Standard'
bpy.context.view_layer.update()

# ---- added for rendering (the .blend has no active camera): camera
cam_auto = bpy.data.cameras.new('AutoCamera')
cam_auto.lens = 50.0
cam_auto.sensor_width = 36.0
cam_auto.clip_end = 1000.0
ob_auto_camera = bpy.data.objects.new('AutoCamera', cam_auto)
scene.collection.objects.link(ob_auto_camera)
ob_auto_camera.location = (4.79595, -6.0781, 4.66808)
ob_auto_camera.rotation_euler = (1.09748, -7.21219e-08, 0.694738)
scene.camera = ob_auto_camera
bpy.context.view_layer.update()
